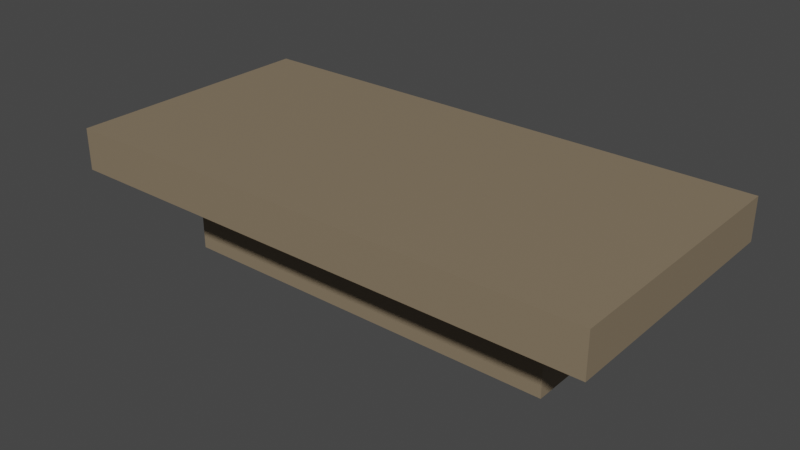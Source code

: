 # Source: table.blend  (saved by Blender 3.4.6; exported with 4.5.12 LTS)
import bpy
from mathutils import Matrix  # noqa: F401  (used for matrix-valued properties, if any)

bpy.ops.wm.read_factory_settings(use_empty=True)
scene = bpy.context.scene
scene.name = 'Scene'

# ---- collections
col_collection = bpy.data.collections.new('Collection'); scene.collection.children.link(col_collection)

# ---- materials (node trees are filled in below, after node groups)
mat_stone_table = bpy.data.materials.new('stone_table')
mat_stone_table.use_transparent_shadow = False

# ---- material node trees
mat_stone_table.use_nodes = True; mat_stone_table.node_tree.nodes.clear()
_N = mat_stone_table.node_tree.nodes; _L = mat_stone_table.node_tree.links
n0 = _N.new('ShaderNodeBsdfPrincipled'); n0.name = 'Principled BSDF'; n0.location = (10, 300)
n0.distribution = 'GGX'
n0.subsurface_method = 'RANDOM_WALK_SKIN'
n0.inputs[0].default_value = (0.2396, 0.1842, 0.1196, 1.0)
n0.inputs[3].default_value = 1.45
n0.inputs[27].default_value = (0.0, 0.0, 0.0, 1.0)
n0.inputs[28].default_value = 1.0
n1 = _N.new('ShaderNodeOutputMaterial'); n1.name = 'Material Output'; n1.location = (300, 300)
_L.new(n0.outputs[0], n1.inputs[0])
n1.is_active_output = True

# ---- world
world_world = bpy.data.worlds.new('World'); scene.world = world_world
world_world.use_nodes = True; world_world.node_tree.nodes.clear()
_N = world_world.node_tree.nodes; _L = world_world.node_tree.links
n0 = _N.new('ShaderNodeOutputWorld'); n0.name = 'World Output'; n0.location = (300, 300)
n1 = _N.new('ShaderNodeBackground'); n1.name = 'Background'; n1.location = (10, 300)
n1.inputs[0].default_value = (0.05088, 0.05088, 0.05088, 1.0)
_L.new(n1.outputs[0], n0.inputs[0])
n0.is_active_output = True
world_world.color = (0.05088, 0.05088, 0.05088)
world_world.use_sun_shadow = False
world_world.sun_shadow_jitter_overblur = 0.0

# ---- meshes
me_cube_002 = bpy.data.meshes.new('Cube.002')
me_cube_002.from_pydata([(-0.5, -0.5, -0.5), (-0.5, -0.5, -0.1683), (-0.5, 0.5, -0.5), (-0.5, 0.5, -0.1683), (0.5, -0.5, -0.5), (0.5, -0.5, -0.1683), (0.5, 0.5, -0.5), (0.5, 0.5, -0.1683), (-0.2428, -0.363, -1.175), (-0.2428, -0.363, -0.5027), (-0.2428, 0.363, -1.175), (-0.2428, 0.363, -0.5027), (0.2428, -0.363, -1.175), (0.2428, -0.363, -0.5027), (0.2428, 0.363, -1.175), (0.2428, 0.363, -0.5027)], [], [(0, 1, 3, 2), (2, 3, 7, 6), (6, 7, 5, 4), (4, 5, 1, 0), (2, 6, 4, 0), (7, 3, 1, 5), (8, 9, 11, 10), (10, 11, 15, 14), (14, 15, 13, 12), (12, 13, 9, 8), (10, 14, 12, 8), (15, 11, 9, 13)])
_uv = me_cube_002.uv_layers.new(name='UVMap')
_uv.uv.foreach_set('vector', [0.375, 0.0, 0.625, 0.0, 0.625, 0.25, 0.375, 0.25, 0.375, 0.25, 0.625, 0.25, 0.625, 0.5, 0.375, 0.5, 0.375, 0.5, 0.625, 0.5, 0.625, 0.75, 0.375, 0.75, 0.375, 0.75, 0.625, 0.75, 0.625, 1.0, 0.375, 1.0, 0.125, 0.5, 0.375, 0.5, 0.375, 0.75, 0.125, 0.75, 0.625, 0.5, 0.875, 0.5, 0.875, 0.75, 0.625, 0.75, 0.375, 0.0, 0.625, 0.0, 0.625, 0.25, 0.375, 0.25, 0.375, 0.25, 0.625, 0.25, 0.625, 0.5, 0.375, 0.5, 0.375, 0.5, 0.625, 0.5, 0.625, 0.75, 0.375, 0.75, 0.375, 0.75, 0.625, 0.75, 0.625, 1.0, 0.375, 1.0, 0.125, 0.5, 0.375, 0.5, 0.375, 0.75, 0.125, 0.75, 0.625, 0.5, 0.875, 0.5, 0.875, 0.75, 0.625, 0.75])
me_cube_002.materials.append(mat_stone_table)
me_cube_002.update()

# ---- objects
ob_cube_001 = bpy.data.objects.new('Cube.001', me_cube_002)

# ---- transforms, parenting, visibility, modifiers, constraints
ob_cube_001.location = (0.0, 0.0, 1.176)
ob_cube_001.rotation_euler = (0.0, -0.0, 1.571)
ob_cube_001.scale = (2.062, 4.268, 1.0)

# ---- collection membership
col_collection.objects.link(ob_cube_001)

# ---- scene / render settings (as saved in the file)
scene.frame_start = 1; scene.frame_end = 250; scene.frame_set(1)
scene.render.engine = 'BLENDER_EEVEE_NEXT'
scene.cycles.sampling_pattern = 'TABULATED_SOBOL'
scene.cycles.use_light_tree = False
scene.view_settings.view_transform = 'Filmic'
bpy.context.view_layer.update()

# ---- added for rendering (the .blend has no active camera and no usable light): camera, sun
cam_auto = bpy.data.cameras.new('AutoCamera')
cam_auto.lens = 50.0
cam_auto.sensor_width = 36.0
cam_auto.clip_end = 1000.0
ob_auto_camera = bpy.data.objects.new('AutoCamera', cam_auto)
scene.collection.objects.link(ob_auto_camera)
ob_auto_camera.location = (4.48303, -5.37964, 4.09087)
ob_auto_camera.rotation_euler = (1.09748, -7.21219e-08, 0.694738)
scene.camera = ob_auto_camera
light_auto_sun = bpy.data.lights.new('AutoSun', 'SUN')
light_auto_sun.energy = 3.0
light_auto_sun.angle = 0.0523599
ob_auto_sun = bpy.data.objects.new('AutoSun', light_auto_sun)
scene.collection.objects.link(ob_auto_sun)
ob_auto_sun.rotation_euler = (0.872665, 0.174533, 0.523599)
bpy.context.view_layer.update()
